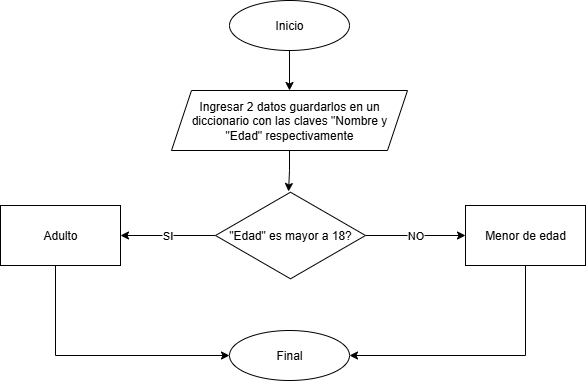

The diagram above was exported from draw.io. Its source (the exported page's mxGraphModel, read from the mxfile embedded in the PNG):
<mxGraphModel dx="825" dy="451" grid="1" gridSize="10" guides="1" tooltips="1" connect="1" arrows="1" fold="1" page="1" pageScale="1" pageWidth="827" pageHeight="1169" math="0" shadow="0">
  <root>
    <mxCell id="R0NmlGZd7zZJqoe9wEeq-0" />
    <mxCell id="R0NmlGZd7zZJqoe9wEeq-1" parent="R0NmlGZd7zZJqoe9wEeq-0" />
    <mxCell id="R0NmlGZd7zZJqoe9wEeq-2" style="edgeStyle=orthogonalEdgeStyle;rounded=0;orthogonalLoop=1;jettySize=auto;html=1;exitX=0.5;exitY=1;exitDx=0;exitDy=0;entryX=0.5;entryY=0;entryDx=0;entryDy=0;" parent="R0NmlGZd7zZJqoe9wEeq-1" source="R0NmlGZd7zZJqoe9wEeq-3" target="R0NmlGZd7zZJqoe9wEeq-4" edge="1">
      <mxGeometry relative="1" as="geometry" />
    </mxCell>
    <mxCell id="R0NmlGZd7zZJqoe9wEeq-3" value="Inicio" style="ellipse;whiteSpace=wrap;html=1;" parent="R0NmlGZd7zZJqoe9wEeq-1" vertex="1">
      <mxGeometry x="354" width="120" height="50" as="geometry" />
    </mxCell>
    <mxCell id="R0NmlGZd7zZJqoe9wEeq-4" value="Ingresar 2 datos guardarlos en un diccionario con las claves &quot;Nombre y &quot;Edad&quot; respectivamente" style="shape=parallelogram;perimeter=parallelogramPerimeter;whiteSpace=wrap;html=1;fixedSize=1;" parent="R0NmlGZd7zZJqoe9wEeq-1" vertex="1">
      <mxGeometry x="296" y="90" width="236" height="60" as="geometry" />
    </mxCell>
    <mxCell id="R0NmlGZd7zZJqoe9wEeq-5" value="SI" style="edgeStyle=orthogonalEdgeStyle;rounded=0;orthogonalLoop=1;jettySize=auto;html=1;" parent="R0NmlGZd7zZJqoe9wEeq-1" source="R0NmlGZd7zZJqoe9wEeq-7" target="R0NmlGZd7zZJqoe9wEeq-10" edge="1">
      <mxGeometry relative="1" as="geometry" />
    </mxCell>
    <mxCell id="R0NmlGZd7zZJqoe9wEeq-6" value="NO" style="edgeStyle=orthogonalEdgeStyle;rounded=0;orthogonalLoop=1;jettySize=auto;html=1;" parent="R0NmlGZd7zZJqoe9wEeq-1" source="R0NmlGZd7zZJqoe9wEeq-7" target="R0NmlGZd7zZJqoe9wEeq-12" edge="1">
      <mxGeometry relative="1" as="geometry" />
    </mxCell>
    <mxCell id="R0NmlGZd7zZJqoe9wEeq-7" value="&quot;Edad&quot; es mayor a 18?" style="html=1;whiteSpace=wrap;aspect=fixed;shape=isoRectangle;" parent="R0NmlGZd7zZJqoe9wEeq-1" vertex="1">
      <mxGeometry x="340" y="190" width="150" height="90" as="geometry" />
    </mxCell>
    <mxCell id="R0NmlGZd7zZJqoe9wEeq-8" style="edgeStyle=orthogonalEdgeStyle;rounded=0;orthogonalLoop=1;jettySize=auto;html=1;exitX=0.5;exitY=1;exitDx=0;exitDy=0;entryX=0.487;entryY=0.011;entryDx=0;entryDy=0;entryPerimeter=0;" parent="R0NmlGZd7zZJqoe9wEeq-1" source="R0NmlGZd7zZJqoe9wEeq-4" target="R0NmlGZd7zZJqoe9wEeq-7" edge="1">
      <mxGeometry relative="1" as="geometry" />
    </mxCell>
    <mxCell id="R0NmlGZd7zZJqoe9wEeq-9" value="" style="edgeStyle=orthogonalEdgeStyle;rounded=0;orthogonalLoop=1;jettySize=auto;html=1;entryX=0;entryY=0.5;entryDx=0;entryDy=0;" parent="R0NmlGZd7zZJqoe9wEeq-1" source="R0NmlGZd7zZJqoe9wEeq-10" target="R0NmlGZd7zZJqoe9wEeq-13" edge="1">
      <mxGeometry relative="1" as="geometry">
        <mxPoint x="185" y="310" as="targetPoint" />
        <Array as="points">
          <mxPoint x="180" y="355" />
        </Array>
      </mxGeometry>
    </mxCell>
    <mxCell id="R0NmlGZd7zZJqoe9wEeq-10" value="Adulto" style="whiteSpace=wrap;html=1;" parent="R0NmlGZd7zZJqoe9wEeq-1" vertex="1">
      <mxGeometry x="125" y="205" width="120" height="60" as="geometry" />
    </mxCell>
    <mxCell id="R0NmlGZd7zZJqoe9wEeq-11" style="edgeStyle=orthogonalEdgeStyle;rounded=0;orthogonalLoop=1;jettySize=auto;html=1;exitX=0.5;exitY=1;exitDx=0;exitDy=0;entryX=1;entryY=0.5;entryDx=0;entryDy=0;" parent="R0NmlGZd7zZJqoe9wEeq-1" source="R0NmlGZd7zZJqoe9wEeq-12" target="R0NmlGZd7zZJqoe9wEeq-13" edge="1">
      <mxGeometry relative="1" as="geometry" />
    </mxCell>
    <mxCell id="R0NmlGZd7zZJqoe9wEeq-12" value="Menor de edad" style="whiteSpace=wrap;html=1;" parent="R0NmlGZd7zZJqoe9wEeq-1" vertex="1">
      <mxGeometry x="590" y="205" width="120" height="60" as="geometry" />
    </mxCell>
    <mxCell id="R0NmlGZd7zZJqoe9wEeq-13" value="Final" style="ellipse;whiteSpace=wrap;html=1;" parent="R0NmlGZd7zZJqoe9wEeq-1" vertex="1">
      <mxGeometry x="354" y="330" width="120" height="50" as="geometry" />
    </mxCell>
  </root>
</mxGraphModel>